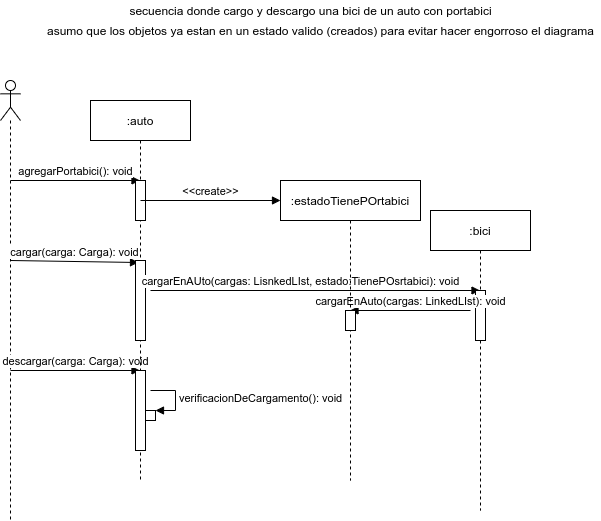

The diagram above was exported from draw.io. Its source (the exported page's mxGraphModel, read from the mxfile embedded in the PNG):
<mxGraphModel dx="868" dy="462" grid="1" gridSize="10" guides="1" tooltips="1" connect="1" arrows="1" fold="1" page="1" pageScale="1" pageWidth="827" pageHeight="1169" math="0" shadow="0">
  <root>
    <mxCell id="0" />
    <mxCell id="1" parent="0" />
    <mxCell id="eQ8rZJ-oyXG7NInOdm4A-1" value="secuencia donde cargo y descargo una bici de un auto con portabici" style="text;html=1;align=center;verticalAlign=middle;resizable=0;points=[];autosize=1;" vertex="1" parent="1">
      <mxGeometry x="140" y="50" width="380" height="20" as="geometry" />
    </mxCell>
    <mxCell id="eQ8rZJ-oyXG7NInOdm4A-2" value="" style="shape=umlLifeline;participant=umlActor;perimeter=lifelinePerimeter;whiteSpace=wrap;html=1;container=1;collapsible=0;recursiveResize=0;verticalAlign=top;spacingTop=36;outlineConnect=0;" vertex="1" parent="1">
      <mxGeometry x="20" y="130" width="20" height="440" as="geometry" />
    </mxCell>
    <mxCell id="eQ8rZJ-oyXG7NInOdm4A-6" value="agregarPortabici(): void" style="html=1;verticalAlign=bottom;endArrow=block;" edge="1" parent="eQ8rZJ-oyXG7NInOdm4A-2" target="eQ8rZJ-oyXG7NInOdm4A-4">
      <mxGeometry width="80" relative="1" as="geometry">
        <mxPoint x="10" y="100" as="sourcePoint" />
        <mxPoint x="90" y="100" as="targetPoint" />
      </mxGeometry>
    </mxCell>
    <mxCell id="eQ8rZJ-oyXG7NInOdm4A-12" value="cargar(carga: Carga): void" style="html=1;verticalAlign=bottom;endArrow=block;entryX=0.3;entryY=0.025;entryDx=0;entryDy=0;entryPerimeter=0;" edge="1" parent="eQ8rZJ-oyXG7NInOdm4A-2" target="eQ8rZJ-oyXG7NInOdm4A-13">
      <mxGeometry width="80" relative="1" as="geometry">
        <mxPoint x="10" y="180" as="sourcePoint" />
        <mxPoint x="100" y="180" as="targetPoint" />
      </mxGeometry>
    </mxCell>
    <mxCell id="eQ8rZJ-oyXG7NInOdm4A-19" value="descargar(carga: Carga): void" style="html=1;verticalAlign=bottom;endArrow=block;" edge="1" parent="eQ8rZJ-oyXG7NInOdm4A-2" target="eQ8rZJ-oyXG7NInOdm4A-4">
      <mxGeometry width="80" relative="1" as="geometry">
        <mxPoint x="10" y="290" as="sourcePoint" />
        <mxPoint x="90" y="290" as="targetPoint" />
      </mxGeometry>
    </mxCell>
    <mxCell id="eQ8rZJ-oyXG7NInOdm4A-3" value="asumo que los objetos ya estan en un estado valido (creados) para evitar hacer engorroso el diagrama" style="text;html=1;align=center;verticalAlign=middle;resizable=0;points=[];autosize=1;" vertex="1" parent="1">
      <mxGeometry x="60" y="70" width="560" height="20" as="geometry" />
    </mxCell>
    <mxCell id="eQ8rZJ-oyXG7NInOdm4A-4" value=":auto" style="shape=umlLifeline;perimeter=lifelinePerimeter;whiteSpace=wrap;html=1;container=1;collapsible=0;recursiveResize=0;outlineConnect=0;" vertex="1" parent="1">
      <mxGeometry x="110" y="150" width="100" height="380" as="geometry" />
    </mxCell>
    <mxCell id="eQ8rZJ-oyXG7NInOdm4A-7" value="" style="html=1;points=[];perimeter=orthogonalPerimeter;" vertex="1" parent="eQ8rZJ-oyXG7NInOdm4A-4">
      <mxGeometry x="45" y="80" width="10" height="40" as="geometry" />
    </mxCell>
    <mxCell id="eQ8rZJ-oyXG7NInOdm4A-9" value="&amp;lt;&amp;lt;create&amp;gt;&amp;gt;" style="html=1;verticalAlign=bottom;endArrow=block;" edge="1" parent="eQ8rZJ-oyXG7NInOdm4A-4">
      <mxGeometry width="80" relative="1" as="geometry">
        <mxPoint x="50" y="100" as="sourcePoint" />
        <mxPoint x="190" y="100" as="targetPoint" />
      </mxGeometry>
    </mxCell>
    <mxCell id="eQ8rZJ-oyXG7NInOdm4A-13" value="" style="html=1;points=[];perimeter=orthogonalPerimeter;" vertex="1" parent="eQ8rZJ-oyXG7NInOdm4A-4">
      <mxGeometry x="45" y="160" width="10" height="80" as="geometry" />
    </mxCell>
    <mxCell id="eQ8rZJ-oyXG7NInOdm4A-14" value="cargarEnAUto(cargas: LisnkedLIst, estado:TienePOsrtabici): void" style="html=1;verticalAlign=bottom;endArrow=block;" edge="1" parent="eQ8rZJ-oyXG7NInOdm4A-4" target="eQ8rZJ-oyXG7NInOdm4A-5">
      <mxGeometry x="-0.0895" width="80" relative="1" as="geometry">
        <mxPoint x="60" y="190" as="sourcePoint" />
        <mxPoint x="340" y="190" as="targetPoint" />
        <mxPoint as="offset" />
      </mxGeometry>
    </mxCell>
    <mxCell id="eQ8rZJ-oyXG7NInOdm4A-20" value="" style="html=1;points=[];perimeter=orthogonalPerimeter;" vertex="1" parent="eQ8rZJ-oyXG7NInOdm4A-4">
      <mxGeometry x="45" y="270" width="10" height="80" as="geometry" />
    </mxCell>
    <mxCell id="eQ8rZJ-oyXG7NInOdm4A-21" value="" style="html=1;points=[];perimeter=orthogonalPerimeter;" vertex="1" parent="eQ8rZJ-oyXG7NInOdm4A-4">
      <mxGeometry x="55" y="310" width="10" height="10" as="geometry" />
    </mxCell>
    <mxCell id="eQ8rZJ-oyXG7NInOdm4A-22" value="verificacionDeCargamento(): void" style="edgeStyle=orthogonalEdgeStyle;html=1;align=left;spacingLeft=2;endArrow=block;rounded=0;entryX=1;entryY=0;" edge="1" target="eQ8rZJ-oyXG7NInOdm4A-21" parent="eQ8rZJ-oyXG7NInOdm4A-4">
      <mxGeometry relative="1" as="geometry">
        <mxPoint x="60" y="290" as="sourcePoint" />
        <Array as="points">
          <mxPoint x="85" y="290" />
        </Array>
      </mxGeometry>
    </mxCell>
    <mxCell id="eQ8rZJ-oyXG7NInOdm4A-5" value=":bici" style="shape=umlLifeline;perimeter=lifelinePerimeter;whiteSpace=wrap;html=1;container=1;collapsible=0;recursiveResize=0;outlineConnect=0;" vertex="1" parent="1">
      <mxGeometry x="450" y="260" width="100" height="300" as="geometry" />
    </mxCell>
    <mxCell id="eQ8rZJ-oyXG7NInOdm4A-16" value="" style="html=1;points=[];perimeter=orthogonalPerimeter;" vertex="1" parent="eQ8rZJ-oyXG7NInOdm4A-5">
      <mxGeometry x="45" y="80" width="10" height="50" as="geometry" />
    </mxCell>
    <mxCell id="eQ8rZJ-oyXG7NInOdm4A-17" value="cargarEnAuto(cargas: LinkedLIst): void" style="html=1;verticalAlign=bottom;endArrow=block;" edge="1" parent="eQ8rZJ-oyXG7NInOdm4A-5" target="eQ8rZJ-oyXG7NInOdm4A-11">
      <mxGeometry width="80" relative="1" as="geometry">
        <mxPoint x="40" y="100" as="sourcePoint" />
        <mxPoint x="120" y="100" as="targetPoint" />
      </mxGeometry>
    </mxCell>
    <mxCell id="eQ8rZJ-oyXG7NInOdm4A-11" value=":estadoTienePOrtabici" style="shape=umlLifeline;perimeter=lifelinePerimeter;whiteSpace=wrap;html=1;container=1;collapsible=0;recursiveResize=0;outlineConnect=0;" vertex="1" parent="1">
      <mxGeometry x="300" y="230" width="140" height="300" as="geometry" />
    </mxCell>
    <mxCell id="eQ8rZJ-oyXG7NInOdm4A-18" value="" style="html=1;points=[];perimeter=orthogonalPerimeter;" vertex="1" parent="eQ8rZJ-oyXG7NInOdm4A-11">
      <mxGeometry x="65" y="130" width="10" height="20" as="geometry" />
    </mxCell>
  </root>
</mxGraphModel>